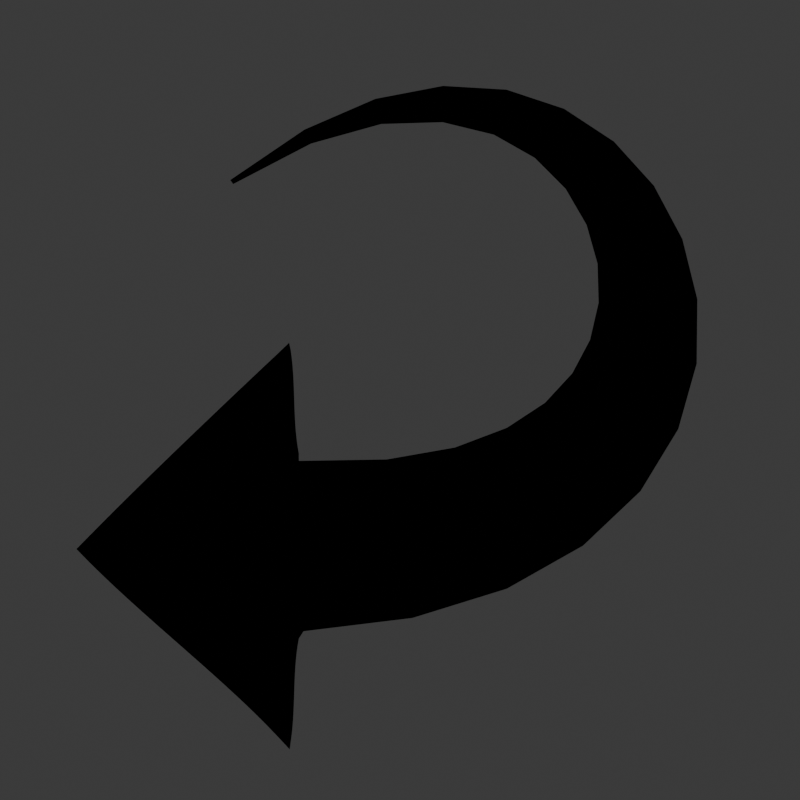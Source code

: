 # Source: backarrow.blend  (saved by Blender 4.0.36; exported with 4.5.12 LTS)
import bpy
from mathutils import Matrix  # noqa: F401  (used for matrix-valued properties, if any)

bpy.ops.wm.read_factory_settings(use_empty=True)
scene = bpy.context.scene
scene.name = 'Scene'

# ---- collections
col_collection = bpy.data.collections.new('Collection'); scene.collection.children.link(col_collection)

# ---- materials (node trees are filled in below, after node groups)
mat_material_001 = bpy.data.materials.new('Material.001')
mat_material_001.use_transparent_shadow = False

# ---- material node trees
mat_material_001.use_nodes = True; mat_material_001.node_tree.nodes.clear()
_N = mat_material_001.node_tree.nodes; _L = mat_material_001.node_tree.links
n0 = _N.new('ShaderNodeOutputMaterial'); n0.name = 'Material Output'; n0.location = (300, 300)
n1 = _N.new('ShaderNodeBackground'); n1.name = 'Background'; n1.location = (10, 300)
n1.inputs[0].default_value = (0.0, 0.0, 0.0, 1.0)
_L.new(n1.outputs[0], n0.inputs[0])
n0.is_active_output = True

# ---- world
world_world = bpy.data.worlds.new('World'); scene.world = world_world
world_world.use_nodes = True; world_world.node_tree.nodes.clear()
_N = world_world.node_tree.nodes; _L = world_world.node_tree.links
n0 = _N.new('ShaderNodeOutputWorld'); n0.name = 'World Output'; n0.location = (300, 300)
n1 = _N.new('ShaderNodeBackground'); n1.name = 'Background'; n1.location = (10, 300)
n1.inputs[0].default_value = (0.05088, 0.05088, 0.05088, 1.0)
_L.new(n1.outputs[0], n0.inputs[0])
n0.is_active_output = True
world_world.color = (0.05088, 0.05088, 0.05088)
world_world.use_sun_shadow = False
world_world.sun_shadow_jitter_overblur = 0.0

# ---- cameras
cam_camera_001 = bpy.data.cameras.new('Camera.001')
cam_camera_001.type = 'ORTHO'
cam_camera_001.ortho_scale = 1.9

# ---- curves / text
cu_beziercurve = bpy.data.curves.new('BezierCurve', 'CURVE')
cu_beziercurve.dimensions = '2D'
_sp = cu_beziercurve.splines.new('BEZIER'); _sp.bezier_points.add(3)
_sp.bezier_points.foreach_set('co', [-0.7818, -1.166, 0.0, -1.287, -1.159, 0.0, -1.313, -1.159, 0.0, -1.15, -0.2944, 0.0])
_sp.bezier_points.foreach_set('handle_left', [-0.07466, -1.162, 0.0, -1.13, -1.159, 0.0, -1.291, -1.159, 0.0, -2.142, 0.4195, 0.0])
_sp.bezier_points.foreach_set('handle_right', [-0.9368, -1.167, 0.0, -1.305, -1.159, 0.0, -2.689, -1.159, 0.0, -0.338, -0.8785, 0.0])
for _p, _l, _r in zip(_sp.bezier_points, ['ALIGNED', 'ALIGNED', 'ALIGNED', 'ALIGNED'], ['ALIGNED', 'ALIGNED', 'ALIGNED', 'ALIGNED']): _p.handle_left_type = _l; _p.handle_right_type = _r
_sp.bezier_points.foreach_set('radius', [0.008195, 6.897, 2.888, 0.08406])
_sp.order_u = 0
_sp.order_v = 0
_sp.resolution_u = 16
cu_beziercurve.materials.append(mat_material_001)
cu_beziercurve.use_path = True
cu_beziercurve.bevel_depth = 0.07
cu_beziercurve.resolution_u = 16
cu_beziercurve.use_fill_caps = True

# ---- objects
ob_beziercurve = bpy.data.objects.new('BezierCurve', cu_beziercurve)
ob_camera = bpy.data.objects.new('Camera', cam_camera_001)

# ---- transforms, parenting, visibility, modifiers, constraints
ob_beziercurve.location = (1.179, -1.158e-07, 0.8619)
ob_beziercurve.rotation_euler = (1.571, -0.0, 0.0)
ob_camera.location = (-0.3719, 3.08, 0.04922)
ob_camera.rotation_euler = (1.571, 0.0, 3.142)

# ---- collection membership
col_collection.objects.link(ob_beziercurve)
col_collection.objects.link(ob_camera)

# ---- scene / render settings (as saved in the file)
scene.camera = ob_camera
scene.frame_start = 1; scene.frame_end = 250; scene.frame_set(1)
scene.render.engine = 'BLENDER_EEVEE_NEXT'
scene.render.resolution_x = 32
scene.render.resolution_y = 32
scene.render.film_transparent = True
scene.cycles.sampling_pattern = 'TABULATED_SOBOL'
bpy.context.view_layer.update()

# ---- added for rendering (the .blend has no usable light): sun
light_auto_sun = bpy.data.lights.new('AutoSun', 'SUN')
light_auto_sun.energy = 3.0
light_auto_sun.angle = 0.0523599
ob_auto_sun = bpy.data.objects.new('AutoSun', light_auto_sun)
scene.collection.objects.link(ob_auto_sun)
ob_auto_sun.rotation_euler = (0.872665, 0.174533, 0.523599)
bpy.context.view_layer.update()
